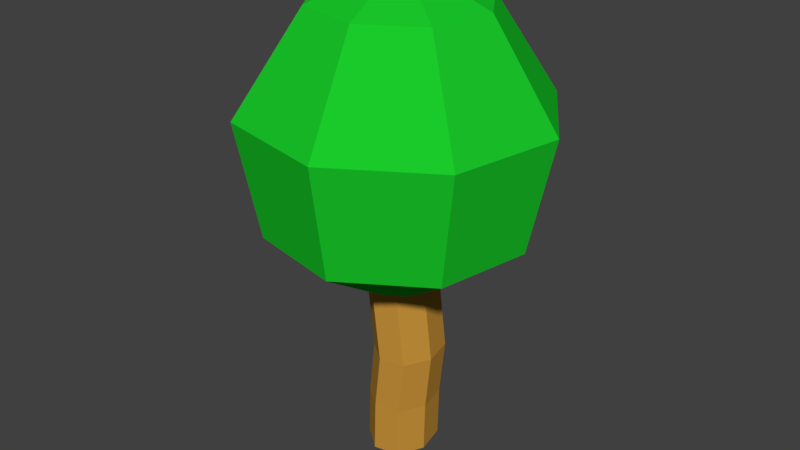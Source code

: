 # Source: Small_Bush_Size_1.blend  (saved by Blender 2.78.0; exported with 4.5.12 LTS)
import bpy
from mathutils import Matrix  # noqa: F401  (used for matrix-valued properties, if any)

bpy.ops.wm.read_factory_settings(use_empty=True)
scene = bpy.context.scene
scene.name = 'Scene'

# ---- collections
col_collection_1 = bpy.data.collections.new('Collection 1'); scene.collection.children.link(col_collection_1)

# ---- materials (node trees are filled in below, after node groups)
mat_trunk = bpy.data.materials.new('Trunk')
mat_trunk.alpha_threshold = 0.0
mat_trunk.use_transparent_shadow = False
mat_trunk.diffuse_color = (0.5596, 0.2818, 0.04283, 1.0)
mat_trunk.roughness = 0.5
mat_leaves = bpy.data.materials.new('Leaves')
mat_leaves.alpha_threshold = 0.0
mat_leaves.use_transparent_shadow = False
mat_leaves.diffuse_color = (0.01057, 0.5926, 0.02408, 1.0)
mat_leaves.roughness = 0.5

# ---- material node trees

# ---- world
world_world = bpy.data.worlds.new('World'); scene.world = world_world
world_world.use_nodes = True; world_world.node_tree.nodes.clear()
_N = world_world.node_tree.nodes; _L = world_world.node_tree.links
n0 = _N.new('ShaderNodeOutputWorld'); n0.name = 'World Output'; n0.location = (300, 300)
n1 = _N.new('ShaderNodeBackground'); n1.name = 'Background'; n1.location = (10, 300)
n1.inputs[0].default_value = (0.05088, 0.05088, 0.05088, 1.0)
_L.new(n1.outputs[0], n0.inputs[0])
n0.is_active_output = True
world_world.color = (0.05088, 0.05088, 0.05088)
world_world.use_sun_shadow = False
world_world.sun_shadow_jitter_overblur = 0.0
world_world.cycles.sampling_method = 'MANUAL'

# ---- meshes
me_sphere_019 = bpy.data.meshes.new('Sphere.019')
me_sphere_019.from_pydata([(-0.02041, 0.8792, -0.1746), (-0.04776, 0.6919, -0.2976), (-0.04257, 0.4704, -0.2544), (-0.007876, 0.3444, -0.07029), (0.0442, 0.9223, -0.0617), (0.1026, 0.8774, -0.1501), (0.1694, 0.6886, -0.2544), (0.1415, 0.4676, -0.2178), (0.03532, 0.3438, -0.0617), (0.06867, 0.9219, -0.02508), (0.1723, 0.8763, -0.04582), (0.2924, 0.6867, -0.07029), (0.2458, 0.466, -0.0617), (0.05978, 0.3434, -0.02508), (0.06007, 0.9221, 0.01812), (0.1478, 0.8767, 0.07719), (0.2492, 0.6874, 0.1469), (0.2092, 0.4665, 0.1224), (0.01232, 0.9285, -0.01385), (-0.01973, 0.9233, 0.03399), (0.05119, 0.3435, 0.01812), (0.02346, 0.9226, 0.04259), (0.04352, 0.8783, 0.1469), (-0.07948, 0.8802, 0.1224), (-0.152, 0.6935, 0.2267), (-0.131, 0.4718, 0.1901), (-0.02862, 0.3447, 0.03399), (-0.0442, 0.9237, -0.002627), (-0.1492, 0.8812, 0.01812), (-0.275, 0.6954, 0.04259), (-0.2352, 0.4734, 0.03399), (0.06511, 0.6902, 0.2699), (0.05312, 0.4689, 0.2267), (0.01457, 0.3441, 0.04259), (-0.05308, 0.3451, -0.002627), (-0.03561, 0.9235, -0.04582), (-0.1247, 0.8808, -0.1049), (-0.2318, 0.6948, -0.1746), (-0.1986, 0.4728, -0.1501), (-0.04449, 0.345, -0.04583), (0.003262, 0.3386, -0.01385), (0.001007, 0.923, -0.07029), (0.04623, -0.003668, 0.03927), (0.07306, -0.00244, -0.008522), (0.06231, 8.754e-08, -0.06579), (0.02028, 0.002224, -0.09897), (-0.02842, 0.002929, -0.08865), (-0.05525, 0.001702, -0.04085), (-0.0445, -0.0007384, 0.01641), (-0.00247, -0.002963, 0.0496), (0.03946, 0.5101, 0.0262), (0.0663, 0.5113, -0.02159), (0.05555, 0.5137, -0.07886), (0.01351, 0.516, -0.112), (-0.03518, 0.5167, -0.1017), (-0.06202, 0.5154, -0.05392), (-0.05127, 0.513, 0.003341), (-0.009233, 0.5108, 0.03653), (-0.03393, 0.2066, 0.01114), (0.008104, 0.2044, 0.04433), (-0.01785, 0.2102, -0.09392), (-0.04468, 0.209, -0.04613), (0.07288, 0.2073, -0.07106), (0.03085, 0.2095, -0.1042), (0.0568, 0.2036, 0.034), (0.08363, 0.2049, -0.0138), (-0.0559, 0.3598, 0.007239), (-0.03982, 0.3635, -0.09782), (0.05091, 0.3605, -0.07496), (0.03483, 0.3569, 0.0301), (-0.01387, 0.3576, 0.04043), (-0.06665, 0.3622, -0.05002), (0.008878, 0.3628, -0.1081), (0.06166, 0.3581, -0.01769), (-0.001847, 0.0962, 0.04708), (-0.05463, 0.1009, -0.04337), (0.0209, 0.1014, -0.1015), (0.07368, 0.09672, -0.01104), (-0.04388, 0.09842, 0.01389), (-0.0278, 0.1021, -0.09117), (0.06293, 0.09916, -0.06831), (0.04685, 0.09549, 0.03675)], [], [(16, 15, 22, 31), (26, 40, 33), (33, 32, 25, 26), (20, 17, 32, 33), (23, 22, 21, 19), (26, 25, 30, 34), (2, 1, 6, 7), (0, 41, 4, 5), (31, 22, 23, 24), (30, 29, 37, 38), (32, 31, 24, 25), (37, 36, 0, 1), (40, 39, 3), (4, 41, 18), (23, 19, 27, 28), (27, 19, 18), (40, 3, 8), (3, 2, 7, 8), (25, 24, 29, 30), (5, 4, 9, 10), (24, 23, 28, 29), (1, 0, 5, 6), (7, 6, 11, 12), (9, 4, 18), (28, 27, 35, 36), (34, 30, 38, 39), (10, 9, 14, 15), (40, 8, 13), (13, 12, 17, 20), (40, 26, 34), (35, 27, 18), (14, 9, 18), (38, 37, 1, 2), (8, 7, 12, 13), (6, 5, 10, 11), (11, 10, 15, 16), (29, 28, 36, 37), (40, 13, 20), (12, 11, 16, 17), (36, 35, 41, 0), (40, 20, 33), (39, 38, 2, 3), (40, 34, 39), (21, 14, 18), (19, 21, 18), (15, 14, 21, 22), (41, 35, 18), (17, 16, 31, 32), (42, 49, 48, 47, 46, 45, 44, 43), (50, 51, 52, 53, 54, 55, 56, 57), (70, 57, 56, 66), (71, 55, 54, 67), (72, 53, 52, 68), (73, 51, 50, 69), (69, 50, 57, 70), (66, 56, 55, 71), (67, 54, 53, 72), (68, 52, 51, 73), (80, 62, 65, 77), (79, 60, 63, 76), (78, 58, 61, 75), (81, 64, 59, 74), (77, 65, 64, 81), (76, 63, 62, 80), (75, 61, 60, 79), (74, 59, 58, 78), (62, 68, 73, 65), (60, 67, 72, 63), (58, 66, 71, 61), (64, 69, 70, 59), (65, 73, 69, 64), (63, 72, 68, 62), (61, 71, 67, 60), (59, 70, 66, 58), (49, 74, 78, 48), (47, 75, 79, 46), (45, 76, 80, 44), (43, 77, 81, 42), (42, 81, 74, 49), (48, 78, 75, 47), (46, 79, 76, 45), (44, 80, 77, 43)])
me_sphere_019.polygons.foreach_set('material_index', [1, 1, 1, 1, 1, 1, 1, 1, 1, 1, 1, 1, 1, 1, 1, 1, 1, 1, 1, 1, 1, 1, 1, 1, 1, 1, 1, 1, 1, 1, 1, 1, 1, 1, 1, 1, 1, 1, 1, 1, 1, 1, 1, 1, 1, 1, 1, 1, 0, 0, 0, 0, 0, 0, 0, 0, 0, 0, 0, 0, 0, 0, 0, 0, 0, 0, 0, 0, 0, 0, 0, 0, 0, 0, 0, 0, 0, 0, 0, 0, 0, 0])
_uv = me_sphere_019.uv_layers.new(name='UVMap')
_uv.uv.foreach_set('vector', [0.4908, 0.1201, 0.631, 0.1523, 0.631, 0.2449, 0.4908, 0.2837, 0.4219, 0.5786, 0.4585, 0.5623, 0.4441, 0.6016, 0.4441, 0.6016, 0.4205, 0.7298, 0.3261, 0.6317, 0.4219, 0.5786, 0.4754, 0.6016, 0.5541, 0.7298, 0.4205, 0.7298, 0.4441, 0.6016, 0.6485, 0.4604, 0.7143, 0.3949, 0.7473, 0.4676, 0.7242, 0.4906, 0.2992, 0.3974, 0.1961, 0.3521, 0.3106, 0.2727, 0.3261, 0.3788, 0.2776, 0.409, 0.3032, 0.5722, 0.1577, 0.5709, 0.1542, 0.408, 0.8073, 0.6187, 0.78, 0.5462, 0.8031, 0.5231, 0.8731, 0.5531, 0.4908, 0.2837, 0.631, 0.2449, 0.6314, 0.3079, 0.4915, 0.3948, 0.6582, 0.3016, 0.6314, 0.137, 0.7525, 0.1336, 0.7609, 0.2988, 0.1196, 0.408, 0.0, 0.291, 0.09015, 0.225, 0.1961, 0.3521, 0.7525, 0.1336, 0.7874, 0.0, 0.8807, 0.00188, 0.9173, 0.137, 0.4585, 0.5623, 0.4441, 0.523, 0.4754, 0.523, 0.8031, 0.5231, 0.78, 0.5462, 0.764, 0.5069, 0.6485, 0.4604, 0.7242, 0.4906, 0.7242, 0.5231, 0.6485, 0.5531, 0.7242, 0.5231, 0.7242, 0.4906, 0.764, 0.5069, 0.4585, 0.5623, 0.4754, 0.523, 0.4976, 0.546, 0.4754, 0.523, 0.5541, 0.3948, 0.6485, 0.4929, 0.4976, 0.546, 0.1961, 0.3521, 0.09015, 0.225, 0.2252, 0.1314, 0.3106, 0.2727, 0.8731, 0.5531, 0.8031, 0.5231, 0.8031, 0.4906, 0.8731, 0.4604, 0.09015, 0.225, 0.04349, 0.09073, 0.12, 0.03768, 0.2252, 0.1314, 0.3032, 0.5722, 0.2314, 0.7122, 0.1489, 0.7115, 0.1577, 0.5709, 0.1542, 0.408, 0.1577, 0.5709, 0.0, 0.5722, 0.02052, 0.409, 0.8031, 0.4906, 0.8031, 0.5231, 0.764, 0.5069, 0.6485, 0.5531, 0.7242, 0.5231, 0.7473, 0.5462, 0.7143, 0.6187, 0.4219, 0.546, 0.3261, 0.4929, 0.4205, 0.3948, 0.4441, 0.523, 0.8731, 0.4604, 0.8031, 0.4906, 0.78, 0.4676, 0.8073, 0.3948, 0.4585, 0.5623, 0.4976, 0.546, 0.4976, 0.5786, 0.4976, 0.5786, 0.6485, 0.6317, 0.5541, 0.7298, 0.4754, 0.6016, 0.4585, 0.5623, 0.4219, 0.5786, 0.4219, 0.546, 0.7473, 0.5462, 0.7242, 0.5231, 0.764, 0.5069, 0.78, 0.4676, 0.8031, 0.4906, 0.764, 0.5069, 0.7609, 0.2988, 0.7525, 0.1336, 0.9173, 0.137, 0.9005, 0.3016, 0.4976, 0.546, 0.6485, 0.4929, 0.6485, 0.6317, 0.4976, 0.5786, 0.1577, 0.5709, 0.1489, 0.7115, 0.05962, 0.7122, 0.0, 0.5722, 0.4915, 0.0, 0.6314, 0.08424, 0.631, 0.1523, 0.4908, 0.1201, 0.2252, 0.1314, 0.12, 0.03768, 0.1771, 0.0, 0.3261, 0.06488, 0.4585, 0.5623, 0.4976, 0.5786, 0.4754, 0.6016, 0.3267, 0.02953, 0.4915, 0.0, 0.4908, 0.1201, 0.3261, 0.1314, 0.7143, 0.6187, 0.7473, 0.5462, 0.78, 0.5462, 0.8073, 0.6187, 0.4585, 0.5623, 0.4754, 0.6016, 0.4441, 0.6016, 0.4441, 0.523, 0.4205, 0.3948, 0.5541, 0.3948, 0.4754, 0.523, 0.4585, 0.5623, 0.4219, 0.546, 0.4441, 0.523, 0.7473, 0.4676, 0.78, 0.4676, 0.764, 0.5069, 0.7242, 0.4906, 0.7473, 0.4676, 0.764, 0.5069, 0.8073, 0.3948, 0.78, 0.4676, 0.7473, 0.4676, 0.7143, 0.3949, 0.78, 0.5462, 0.7473, 0.5462, 0.764, 0.5069, 0.3261, 0.1314, 0.4908, 0.1201, 0.4908, 0.2837, 0.3261, 0.27, 0.1501, 0.816, 0.1144, 0.816, 0.0892, 0.7857, 0.0892, 0.7427, 0.1144, 0.7123, 0.1501, 0.7122, 0.1753, 0.7426, 0.1753, 0.7855, 0.02613, 0.8163, 0.0, 0.7852, 1.11e-08, 0.7421, 0.02613, 0.7122, 0.06307, 0.7131, 0.0892, 0.7442, 0.0892, 0.7873, 0.06307, 0.8171, 0.8798, 0.5144, 0.8761, 0.4012, 0.9134, 0.398, 0.9171, 0.5111, 0.7298, 0.8857, 0.724, 0.9988, 0.6869, 1.0, 0.6927, 0.8869, 1.0, 0.2728, 0.9945, 0.3859, 0.9548, 0.3826, 0.9602, 0.2696, 0.7401, 0.7322, 0.7344, 0.6191, 0.7714, 0.6195, 0.7772, 0.7327, 0.7772, 0.7327, 0.7714, 0.6195, 0.8053, 0.6187, 0.811, 0.7319, 0.9171, 0.5111, 0.9134, 0.398, 0.9539, 0.3948, 0.9576, 0.508, 0.6927, 0.8869, 0.6869, 1.0, 0.6531, 0.9985, 0.6588, 0.8854, 0.9602, 0.2696, 0.9548, 0.3826, 0.9217, 0.3798, 0.9271, 0.2667, 0.9581, 0.0761, 0.9504, 0.1557, 0.9173, 0.1529, 0.925, 0.07325, 0.6904, 0.6934, 0.6823, 0.7731, 0.6485, 0.7716, 0.6566, 0.6919, 0.9157, 0.7046, 0.9105, 0.6249, 0.9509, 0.6217, 0.9561, 0.7014, 0.7749, 0.9259, 0.7668, 0.846, 0.8007, 0.8452, 0.8087, 0.9251, 0.7378, 0.9255, 0.7298, 0.8456, 0.7668, 0.846, 0.7749, 0.9259, 0.9978, 0.07936, 0.9901, 0.159, 0.9504, 0.1557, 0.9581, 0.0761, 0.7275, 0.6922, 0.7194, 0.7719, 0.6823, 0.7731, 0.6904, 0.6934, 0.8783, 0.7078, 0.8731, 0.6281, 0.9105, 0.6249, 0.9157, 0.7046, 0.9504, 0.1557, 0.9602, 0.2696, 0.9271, 0.2667, 0.9173, 0.1529, 0.6823, 0.7731, 0.6927, 0.8869, 0.6588, 0.8854, 0.6485, 0.7716, 0.9105, 0.6249, 0.9171, 0.5111, 0.9576, 0.508, 0.9509, 0.6217, 0.7668, 0.846, 0.7772, 0.7327, 0.811, 0.7319, 0.8007, 0.8452, 0.7298, 0.8456, 0.7401, 0.7322, 0.7772, 0.7327, 0.7668, 0.846, 0.9901, 0.159, 1.0, 0.2728, 0.9602, 0.2696, 0.9504, 0.1557, 0.7194, 0.7719, 0.7298, 0.8857, 0.6927, 0.8869, 0.6823, 0.7731, 0.8731, 0.6281, 0.8798, 0.5144, 0.9171, 0.5111, 0.9105, 0.6249, 0.8798, 0.7811, 0.8783, 0.7078, 0.9157, 0.7046, 0.9171, 0.7779, 0.7298, 0.619, 0.7275, 0.6922, 0.6904, 0.6934, 0.6927, 0.6202, 1.0, 0.006111, 0.9978, 0.07936, 0.9581, 0.0761, 0.9602, 0.002857, 0.7401, 0.9987, 0.7378, 0.9255, 0.7749, 0.9259, 0.7772, 0.9992, 0.7772, 0.9992, 0.7749, 0.9259, 0.8087, 0.9251, 0.811, 0.9984, 0.9171, 0.7779, 0.9157, 0.7046, 0.9561, 0.7014, 0.9576, 0.7747, 0.6927, 0.6202, 0.6904, 0.6934, 0.6566, 0.6919, 0.6588, 0.6187, 0.9602, 0.002857, 0.9581, 0.0761, 0.925, 0.07325, 0.9271, 0.0])
me_sphere_019.materials.append(mat_trunk)
me_sphere_019.materials.append(mat_leaves)
me_sphere_019.use_remesh_preserve_volume = False
me_sphere_019.use_remesh_preserve_attributes = False
me_sphere_019.use_mirror_vertex_groups = False
me_sphere_019.update()

# ---- objects
ob_small_bush__size_1 = bpy.data.objects.new('SMall Bush  Size 1', me_sphere_019)

# ---- transforms, parenting, visibility, modifiers, constraints
ob_small_bush__size_1.location = (0.0, 0.0, 0.0)
ob_small_bush__size_1.rotation_euler = (1.571, -0.0, 0.0)
ob_small_bush__size_1.lineart.crease_threshold = 0.0

# ---- collection membership
col_collection_1.objects.link(ob_small_bush__size_1)

# ---- scene / render settings (as saved in the file)
scene.frame_start = 1; scene.frame_end = 250; scene.frame_set(1)
scene.render.engine = 'BLENDER_EEVEE_NEXT'
scene.render.resolution_percentage = 50
scene.render.dither_intensity = 0.0
scene.cycles.use_denoising = False
scene.cycles.samples = 128
scene.cycles.sampling_pattern = 'TABULATED_SOBOL'
scene.cycles.light_sampling_threshold = 0.0
scene.cycles.use_adaptive_sampling = False
scene.cycles.use_light_tree = False
scene.cycles.blur_glossy = 0.0
scene.cycles.sample_clamp_indirect = 0.0
scene.view_settings.view_transform = 'Standard'
bpy.context.view_layer.update()

# ---- added for rendering (the .blend has no active camera and no usable light): camera, sun
cam_auto = bpy.data.cameras.new('AutoCamera')
cam_auto.lens = 50.0
cam_auto.sensor_width = 36.0
cam_auto.clip_end = 1000.0
ob_auto_camera = bpy.data.objects.new('AutoCamera', cam_auto)
scene.collection.objects.link(ob_auto_camera)
ob_auto_camera.location = (1.14669, -1.35177, 1.37281)
ob_auto_camera.rotation_euler = (1.09748, -7.21219e-08, 0.694738)
scene.camera = ob_auto_camera
light_auto_sun = bpy.data.lights.new('AutoSun', 'SUN')
light_auto_sun.energy = 3.0
light_auto_sun.angle = 0.0523599
ob_auto_sun = bpy.data.objects.new('AutoSun', light_auto_sun)
scene.collection.objects.link(ob_auto_sun)
ob_auto_sun.rotation_euler = (0.872665, 0.174533, 0.523599)
bpy.context.view_layer.update()
